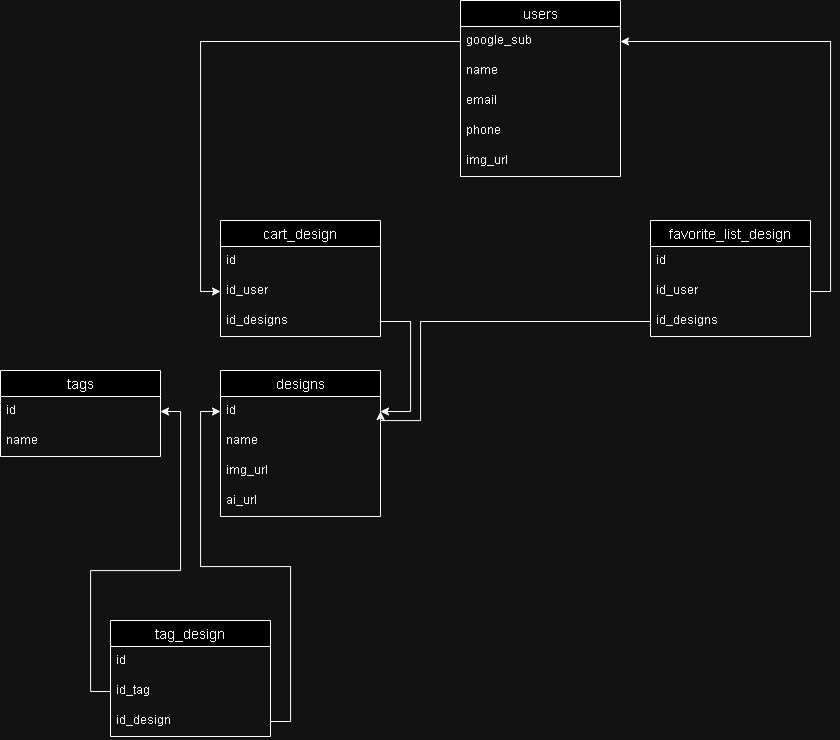

The diagram above was exported from draw.io. Its source (the exported page's mxGraphModel, read from the mxfile embedded in the PNG):
<mxGraphModel dx="1779" dy="731" grid="1" gridSize="10" guides="1" tooltips="1" connect="1" arrows="1" fold="1" page="0" pageScale="1" pageWidth="827" pageHeight="1169" math="0" shadow="0">
  <root>
    <mxCell id="0" />
    <mxCell id="1" parent="0" />
    <mxCell id="J8emzlzyHpNZaUxCc-_T-1" value="users" style="swimlane;fontStyle=0;childLayout=stackLayout;horizontal=1;startSize=26;horizontalStack=0;resizeParent=1;resizeParentMax=0;resizeLast=0;collapsible=1;marginBottom=0;align=center;fontSize=14;" parent="1" vertex="1">
      <mxGeometry x="440" width="160" height="176" as="geometry" />
    </mxCell>
    <mxCell id="J8emzlzyHpNZaUxCc-_T-3" value="google_sub" style="text;strokeColor=none;fillColor=none;spacingLeft=4;spacingRight=4;overflow=hidden;rotatable=0;points=[[0,0.5],[1,0.5]];portConstraint=eastwest;fontSize=12;whiteSpace=wrap;html=1;" parent="J8emzlzyHpNZaUxCc-_T-1" vertex="1">
      <mxGeometry y="26" width="160" height="30" as="geometry" />
    </mxCell>
    <mxCell id="J8emzlzyHpNZaUxCc-_T-12" value="name" style="text;strokeColor=none;fillColor=none;spacingLeft=4;spacingRight=4;overflow=hidden;rotatable=0;points=[[0,0.5],[1,0.5]];portConstraint=eastwest;fontSize=12;whiteSpace=wrap;html=1;" parent="J8emzlzyHpNZaUxCc-_T-1" vertex="1">
      <mxGeometry y="56" width="160" height="30" as="geometry" />
    </mxCell>
    <mxCell id="J8emzlzyHpNZaUxCc-_T-9" value="email" style="text;strokeColor=none;fillColor=none;spacingLeft=4;spacingRight=4;overflow=hidden;rotatable=0;points=[[0,0.5],[1,0.5]];portConstraint=eastwest;fontSize=12;whiteSpace=wrap;html=1;" parent="J8emzlzyHpNZaUxCc-_T-1" vertex="1">
      <mxGeometry y="86" width="160" height="30" as="geometry" />
    </mxCell>
    <mxCell id="J8emzlzyHpNZaUxCc-_T-10" value="phone" style="text;strokeColor=none;fillColor=none;spacingLeft=4;spacingRight=4;overflow=hidden;rotatable=0;points=[[0,0.5],[1,0.5]];portConstraint=eastwest;fontSize=12;whiteSpace=wrap;html=1;" parent="J8emzlzyHpNZaUxCc-_T-1" vertex="1">
      <mxGeometry y="116" width="160" height="30" as="geometry" />
    </mxCell>
    <mxCell id="J8emzlzyHpNZaUxCc-_T-11" value="img_url" style="text;strokeColor=none;fillColor=none;spacingLeft=4;spacingRight=4;overflow=hidden;rotatable=0;points=[[0,0.5],[1,0.5]];portConstraint=eastwest;fontSize=12;whiteSpace=wrap;html=1;" parent="J8emzlzyHpNZaUxCc-_T-1" vertex="1">
      <mxGeometry y="146" width="160" height="30" as="geometry" />
    </mxCell>
    <mxCell id="J8emzlzyHpNZaUxCc-_T-14" value="designs" style="swimlane;fontStyle=0;childLayout=stackLayout;horizontal=1;startSize=26;horizontalStack=0;resizeParent=1;resizeParentMax=0;resizeLast=0;collapsible=1;marginBottom=0;align=center;fontSize=14;" parent="1" vertex="1">
      <mxGeometry x="200" y="370" width="160" height="146" as="geometry" />
    </mxCell>
    <mxCell id="J8emzlzyHpNZaUxCc-_T-15" value="id" style="text;strokeColor=none;fillColor=none;spacingLeft=4;spacingRight=4;overflow=hidden;rotatable=0;points=[[0,0.5],[1,0.5]];portConstraint=eastwest;fontSize=12;whiteSpace=wrap;html=1;" parent="J8emzlzyHpNZaUxCc-_T-14" vertex="1">
      <mxGeometry y="26" width="160" height="30" as="geometry" />
    </mxCell>
    <mxCell id="J8emzlzyHpNZaUxCc-_T-18" value="name" style="text;strokeColor=none;fillColor=none;spacingLeft=4;spacingRight=4;overflow=hidden;rotatable=0;points=[[0,0.5],[1,0.5]];portConstraint=eastwest;fontSize=12;whiteSpace=wrap;html=1;" parent="J8emzlzyHpNZaUxCc-_T-14" vertex="1">
      <mxGeometry y="56" width="160" height="30" as="geometry" />
    </mxCell>
    <mxCell id="J8emzlzyHpNZaUxCc-_T-16" value="img_url" style="text;strokeColor=none;fillColor=none;spacingLeft=4;spacingRight=4;overflow=hidden;rotatable=0;points=[[0,0.5],[1,0.5]];portConstraint=eastwest;fontSize=12;whiteSpace=wrap;html=1;" parent="J8emzlzyHpNZaUxCc-_T-14" vertex="1">
      <mxGeometry y="86" width="160" height="30" as="geometry" />
    </mxCell>
    <mxCell id="J8emzlzyHpNZaUxCc-_T-17" value="ai_url" style="text;strokeColor=none;fillColor=none;spacingLeft=4;spacingRight=4;overflow=hidden;rotatable=0;points=[[0,0.5],[1,0.5]];portConstraint=eastwest;fontSize=12;whiteSpace=wrap;html=1;" parent="J8emzlzyHpNZaUxCc-_T-14" vertex="1">
      <mxGeometry y="116" width="160" height="30" as="geometry" />
    </mxCell>
    <mxCell id="J8emzlzyHpNZaUxCc-_T-19" value="tags" style="swimlane;fontStyle=0;childLayout=stackLayout;horizontal=1;startSize=26;horizontalStack=0;resizeParent=1;resizeParentMax=0;resizeLast=0;collapsible=1;marginBottom=0;align=center;fontSize=14;" parent="1" vertex="1">
      <mxGeometry x="-20" y="370" width="160" height="86" as="geometry" />
    </mxCell>
    <mxCell id="J8emzlzyHpNZaUxCc-_T-20" value="id" style="text;strokeColor=none;fillColor=none;spacingLeft=4;spacingRight=4;overflow=hidden;rotatable=0;points=[[0,0.5],[1,0.5]];portConstraint=eastwest;fontSize=12;whiteSpace=wrap;html=1;" parent="J8emzlzyHpNZaUxCc-_T-19" vertex="1">
      <mxGeometry y="26" width="160" height="30" as="geometry" />
    </mxCell>
    <mxCell id="J8emzlzyHpNZaUxCc-_T-21" value="name" style="text;strokeColor=none;fillColor=none;spacingLeft=4;spacingRight=4;overflow=hidden;rotatable=0;points=[[0,0.5],[1,0.5]];portConstraint=eastwest;fontSize=12;whiteSpace=wrap;html=1;" parent="J8emzlzyHpNZaUxCc-_T-19" vertex="1">
      <mxGeometry y="56" width="160" height="30" as="geometry" />
    </mxCell>
    <mxCell id="J8emzlzyHpNZaUxCc-_T-24" value="tag_design" style="swimlane;fontStyle=0;childLayout=stackLayout;horizontal=1;startSize=26;horizontalStack=0;resizeParent=1;resizeParentMax=0;resizeLast=0;collapsible=1;marginBottom=0;align=center;fontSize=14;" parent="1" vertex="1">
      <mxGeometry x="90" y="620" width="160" height="116" as="geometry" />
    </mxCell>
    <mxCell id="J8emzlzyHpNZaUxCc-_T-25" value="id" style="text;strokeColor=none;fillColor=none;spacingLeft=4;spacingRight=4;overflow=hidden;rotatable=0;points=[[0,0.5],[1,0.5]];portConstraint=eastwest;fontSize=12;whiteSpace=wrap;html=1;" parent="J8emzlzyHpNZaUxCc-_T-24" vertex="1">
      <mxGeometry y="26" width="160" height="30" as="geometry" />
    </mxCell>
    <mxCell id="J8emzlzyHpNZaUxCc-_T-26" value="id_tag" style="text;strokeColor=none;fillColor=none;spacingLeft=4;spacingRight=4;overflow=hidden;rotatable=0;points=[[0,0.5],[1,0.5]];portConstraint=eastwest;fontSize=12;whiteSpace=wrap;html=1;" parent="J8emzlzyHpNZaUxCc-_T-24" vertex="1">
      <mxGeometry y="56" width="160" height="30" as="geometry" />
    </mxCell>
    <mxCell id="J8emzlzyHpNZaUxCc-_T-27" value="id_design" style="text;strokeColor=none;fillColor=none;spacingLeft=4;spacingRight=4;overflow=hidden;rotatable=0;points=[[0,0.5],[1,0.5]];portConstraint=eastwest;fontSize=12;whiteSpace=wrap;html=1;" parent="J8emzlzyHpNZaUxCc-_T-24" vertex="1">
      <mxGeometry y="86" width="160" height="30" as="geometry" />
    </mxCell>
    <mxCell id="J8emzlzyHpNZaUxCc-_T-28" style="edgeStyle=orthogonalEdgeStyle;rounded=0;orthogonalLoop=1;jettySize=auto;html=1;entryX=1;entryY=0.5;entryDx=0;entryDy=0;" parent="1" source="J8emzlzyHpNZaUxCc-_T-26" target="J8emzlzyHpNZaUxCc-_T-20" edge="1">
      <mxGeometry relative="1" as="geometry">
        <Array as="points">
          <mxPoint x="70" y="691" />
          <mxPoint x="70" y="570" />
          <mxPoint x="160" y="570" />
          <mxPoint x="160" y="411" />
        </Array>
      </mxGeometry>
    </mxCell>
    <mxCell id="J8emzlzyHpNZaUxCc-_T-29" style="edgeStyle=orthogonalEdgeStyle;rounded=0;orthogonalLoop=1;jettySize=auto;html=1;" parent="1" source="J8emzlzyHpNZaUxCc-_T-27" target="J8emzlzyHpNZaUxCc-_T-15" edge="1">
      <mxGeometry relative="1" as="geometry" />
    </mxCell>
    <mxCell id="J8emzlzyHpNZaUxCc-_T-30" value="cart_design" style="swimlane;fontStyle=0;childLayout=stackLayout;horizontal=1;startSize=26;horizontalStack=0;resizeParent=1;resizeParentMax=0;resizeLast=0;collapsible=1;marginBottom=0;align=center;fontSize=14;" parent="1" vertex="1">
      <mxGeometry x="200" y="220" width="160" height="116" as="geometry" />
    </mxCell>
    <mxCell id="J8emzlzyHpNZaUxCc-_T-31" value="id" style="text;strokeColor=none;fillColor=none;spacingLeft=4;spacingRight=4;overflow=hidden;rotatable=0;points=[[0,0.5],[1,0.5]];portConstraint=eastwest;fontSize=12;whiteSpace=wrap;html=1;" parent="J8emzlzyHpNZaUxCc-_T-30" vertex="1">
      <mxGeometry y="26" width="160" height="30" as="geometry" />
    </mxCell>
    <mxCell id="J8emzlzyHpNZaUxCc-_T-32" value="id_user" style="text;strokeColor=none;fillColor=none;spacingLeft=4;spacingRight=4;overflow=hidden;rotatable=0;points=[[0,0.5],[1,0.5]];portConstraint=eastwest;fontSize=12;whiteSpace=wrap;html=1;" parent="J8emzlzyHpNZaUxCc-_T-30" vertex="1">
      <mxGeometry y="56" width="160" height="30" as="geometry" />
    </mxCell>
    <mxCell id="J8emzlzyHpNZaUxCc-_T-33" value="id_designs" style="text;strokeColor=none;fillColor=none;spacingLeft=4;spacingRight=4;overflow=hidden;rotatable=0;points=[[0,0.5],[1,0.5]];portConstraint=eastwest;fontSize=12;whiteSpace=wrap;html=1;" parent="J8emzlzyHpNZaUxCc-_T-30" vertex="1">
      <mxGeometry y="86" width="160" height="30" as="geometry" />
    </mxCell>
    <mxCell id="J8emzlzyHpNZaUxCc-_T-34" style="edgeStyle=orthogonalEdgeStyle;rounded=0;orthogonalLoop=1;jettySize=auto;html=1;entryX=1;entryY=0.5;entryDx=0;entryDy=0;exitX=1;exitY=0.5;exitDx=0;exitDy=0;" parent="1" source="J8emzlzyHpNZaUxCc-_T-33" target="J8emzlzyHpNZaUxCc-_T-15" edge="1">
      <mxGeometry relative="1" as="geometry">
        <Array as="points">
          <mxPoint x="390" y="321" />
          <mxPoint x="390" y="411" />
        </Array>
      </mxGeometry>
    </mxCell>
    <mxCell id="J8emzlzyHpNZaUxCc-_T-35" style="edgeStyle=orthogonalEdgeStyle;rounded=0;orthogonalLoop=1;jettySize=auto;html=1;entryX=0;entryY=0.5;entryDx=0;entryDy=0;exitX=0;exitY=0.5;exitDx=0;exitDy=0;" parent="1" source="J8emzlzyHpNZaUxCc-_T-3" target="J8emzlzyHpNZaUxCc-_T-32" edge="1">
      <mxGeometry relative="1" as="geometry">
        <mxPoint x="200" y="141" as="sourcePoint" />
      </mxGeometry>
    </mxCell>
    <mxCell id="J8emzlzyHpNZaUxCc-_T-44" value="favorite_list_design" style="swimlane;fontStyle=0;childLayout=stackLayout;horizontal=1;startSize=26;horizontalStack=0;resizeParent=1;resizeParentMax=0;resizeLast=0;collapsible=1;marginBottom=0;align=center;fontSize=14;" parent="1" vertex="1">
      <mxGeometry x="630" y="220" width="160" height="116" as="geometry" />
    </mxCell>
    <mxCell id="J8emzlzyHpNZaUxCc-_T-45" value="id" style="text;strokeColor=none;fillColor=none;spacingLeft=4;spacingRight=4;overflow=hidden;rotatable=0;points=[[0,0.5],[1,0.5]];portConstraint=eastwest;fontSize=12;whiteSpace=wrap;html=1;" parent="J8emzlzyHpNZaUxCc-_T-44" vertex="1">
      <mxGeometry y="26" width="160" height="30" as="geometry" />
    </mxCell>
    <mxCell id="J8emzlzyHpNZaUxCc-_T-46" value="id_user" style="text;strokeColor=none;fillColor=none;spacingLeft=4;spacingRight=4;overflow=hidden;rotatable=0;points=[[0,0.5],[1,0.5]];portConstraint=eastwest;fontSize=12;whiteSpace=wrap;html=1;" parent="J8emzlzyHpNZaUxCc-_T-44" vertex="1">
      <mxGeometry y="56" width="160" height="30" as="geometry" />
    </mxCell>
    <mxCell id="J8emzlzyHpNZaUxCc-_T-47" value="id_designs" style="text;strokeColor=none;fillColor=none;spacingLeft=4;spacingRight=4;overflow=hidden;rotatable=0;points=[[0,0.5],[1,0.5]];portConstraint=eastwest;fontSize=12;whiteSpace=wrap;html=1;" parent="J8emzlzyHpNZaUxCc-_T-44" vertex="1">
      <mxGeometry y="86" width="160" height="30" as="geometry" />
    </mxCell>
    <mxCell id="J8emzlzyHpNZaUxCc-_T-48" style="edgeStyle=orthogonalEdgeStyle;rounded=0;orthogonalLoop=1;jettySize=auto;html=1;entryX=1;entryY=0.5;entryDx=0;entryDy=0;exitX=1;exitY=0.5;exitDx=0;exitDy=0;" parent="1" source="J8emzlzyHpNZaUxCc-_T-46" target="J8emzlzyHpNZaUxCc-_T-3" edge="1">
      <mxGeometry relative="1" as="geometry">
        <mxPoint x="830" y="171" as="targetPoint" />
      </mxGeometry>
    </mxCell>
    <mxCell id="J8emzlzyHpNZaUxCc-_T-49" style="edgeStyle=orthogonalEdgeStyle;rounded=0;orthogonalLoop=1;jettySize=auto;html=1;entryX=1;entryY=0.5;entryDx=0;entryDy=0;" parent="1" source="J8emzlzyHpNZaUxCc-_T-47" target="J8emzlzyHpNZaUxCc-_T-15" edge="1">
      <mxGeometry relative="1" as="geometry">
        <Array as="points">
          <mxPoint x="400" y="321" />
          <mxPoint x="400" y="420" />
          <mxPoint x="360" y="420" />
        </Array>
      </mxGeometry>
    </mxCell>
  </root>
</mxGraphModel>